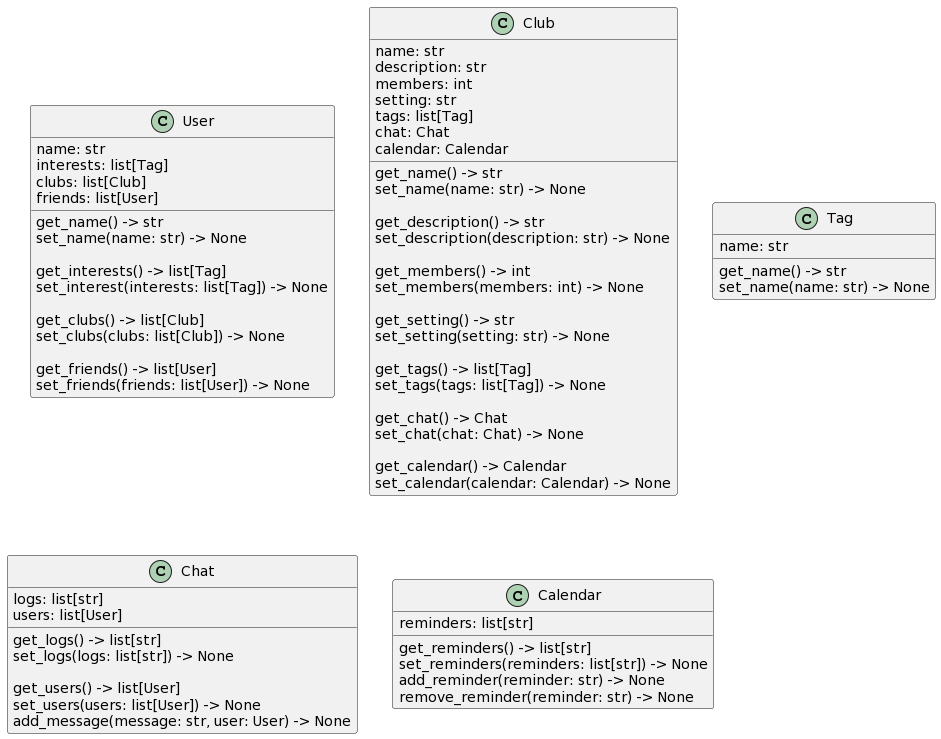

The diagram above was rendered by PlantUML. Its source (embedded in the PNG):
@startuml
set namespaceSeparator none
class User {
    name: str
    interests: list[Tag]
    clubs: list[Club]
    friends: list[User]

    get_name() -> str
    set_name(name: str) -> None

    get_interests() -> list[Tag]
    set_interest(interests: list[Tag]) -> None

    get_clubs() -> list[Club]
    set_clubs(clubs: list[Club]) -> None

    get_friends() -> list[User]
    set_friends(friends: list[User]) -> None
}

class Club {
    name: str
    description: str
    members: int
    setting: str
    tags: list[Tag]
    chat: Chat
    calendar: Calendar

    get_name() -> str
    set_name(name: str) -> None
    
    get_description() -> str
    set_description(description: str) -> None

    get_members() -> int
    set_members(members: int) -> None

    get_setting() -> str
    set_setting(setting: str) -> None

    get_tags() -> list[Tag]
    set_tags(tags: list[Tag]) -> None

    get_chat() -> Chat
    set_chat(chat: Chat) -> None

    get_calendar() -> Calendar
    set_calendar(calendar: Calendar) -> None
}

class Tag {
    name: str

    get_name() -> str
    set_name(name: str) -> None
}

class Chat {
    logs: list[str]
    users: list[User]

    get_logs() -> list[str]
    set_logs(logs: list[str]) -> None

    get_users() -> list[User]
    set_users(users: list[User]) -> None
    add_message(message: str, user: User) -> None
}

class Calendar {
    reminders: list[str]

    get_reminders() -> list[str]
    set_reminders(reminders: list[str]) -> None
    add_reminder(reminder: str) -> None
    remove_reminder(reminder: str) -> None
}
@enduml